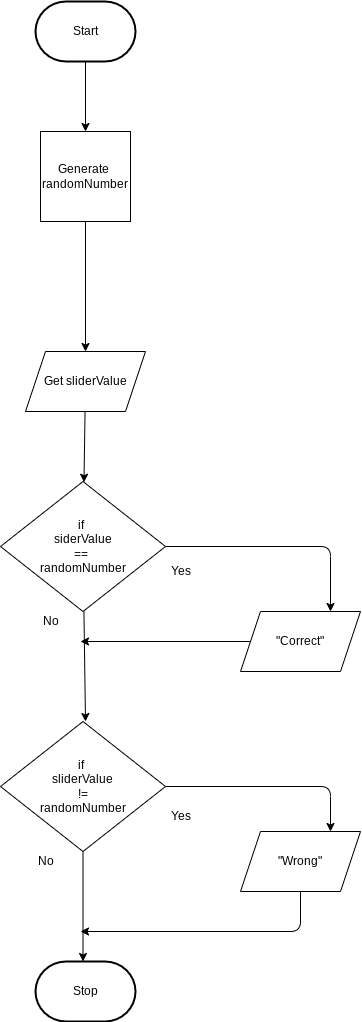

The diagram above was exported from draw.io. Its source (the exported page's mxGraphModel, read from the mxfile embedded in the PNG):
<mxGraphModel dx="1880" dy="1162" grid="1" gridSize="10" guides="1" tooltips="1" connect="1" arrows="1" fold="1" page="1" pageScale="1" pageWidth="850" pageHeight="1100" math="0" shadow="0">
  <root>
    <mxCell id="0" />
    <mxCell id="1" parent="0" />
    <mxCell id="5" value="" style="edgeStyle=none;html=1;" edge="1" parent="1" source="2" target="4">
      <mxGeometry relative="1" as="geometry" />
    </mxCell>
    <mxCell id="2" value="Start" style="strokeWidth=2;html=1;shape=mxgraph.flowchart.terminator;whiteSpace=wrap;" parent="1" vertex="1">
      <mxGeometry x="215" y="40" width="100" height="60" as="geometry" />
    </mxCell>
    <mxCell id="3" value="Stop" style="strokeWidth=2;html=1;shape=mxgraph.flowchart.terminator;whiteSpace=wrap;" parent="1" vertex="1">
      <mxGeometry x="215" y="1000" width="100" height="60" as="geometry" />
    </mxCell>
    <mxCell id="7" style="edgeStyle=none;html=1;" edge="1" parent="1" source="4" target="6">
      <mxGeometry relative="1" as="geometry" />
    </mxCell>
    <mxCell id="4" value="Generate&amp;nbsp;&lt;br&gt;randomNumber" style="whiteSpace=wrap;html=1;aspect=fixed;" vertex="1" parent="1">
      <mxGeometry x="220" y="170" width="90" height="90" as="geometry" />
    </mxCell>
    <mxCell id="9" style="edgeStyle=none;html=1;" edge="1" parent="1" source="6" target="8">
      <mxGeometry relative="1" as="geometry">
        <mxPoint x="265" y="480" as="targetPoint" />
      </mxGeometry>
    </mxCell>
    <mxCell id="6" value="Get sliderValue" style="shape=parallelogram;perimeter=parallelogramPerimeter;whiteSpace=wrap;html=1;fixedSize=1;" vertex="1" parent="1">
      <mxGeometry x="205" y="390" width="120" height="60" as="geometry" />
    </mxCell>
    <mxCell id="13" style="edgeStyle=none;html=1;entryX=0.75;entryY=0;entryDx=0;entryDy=0;" edge="1" parent="1" source="8" target="11">
      <mxGeometry relative="1" as="geometry">
        <mxPoint x="480" y="590" as="targetPoint" />
        <Array as="points">
          <mxPoint x="510" y="585" />
        </Array>
      </mxGeometry>
    </mxCell>
    <mxCell id="14" style="edgeStyle=none;html=1;" edge="1" parent="1" source="8">
      <mxGeometry relative="1" as="geometry">
        <mxPoint x="265" y="760" as="targetPoint" />
      </mxGeometry>
    </mxCell>
    <mxCell id="8" value="if&amp;nbsp;&lt;br&gt;siderValue&lt;br&gt;==&amp;nbsp;&lt;br&gt;randomNumber" style="rhombus;whiteSpace=wrap;html=1;" vertex="1" parent="1">
      <mxGeometry x="180" y="520" width="165" height="130" as="geometry" />
    </mxCell>
    <mxCell id="16" style="edgeStyle=none;html=1;" edge="1" parent="1" source="11">
      <mxGeometry relative="1" as="geometry">
        <mxPoint x="260" y="680" as="targetPoint" />
      </mxGeometry>
    </mxCell>
    <mxCell id="11" value="&quot;Correct&quot;" style="shape=parallelogram;perimeter=parallelogramPerimeter;whiteSpace=wrap;html=1;fixedSize=1;" vertex="1" parent="1">
      <mxGeometry x="420" y="650" width="120" height="60" as="geometry" />
    </mxCell>
    <mxCell id="17" value="Yes" style="text;html=1;align=center;verticalAlign=middle;resizable=0;points=[];autosize=1;strokeColor=none;fillColor=none;" vertex="1" parent="1">
      <mxGeometry x="340" y="595" width="40" height="30" as="geometry" />
    </mxCell>
    <mxCell id="18" value="No" style="text;html=1;align=center;verticalAlign=middle;resizable=0;points=[];autosize=1;strokeColor=none;fillColor=none;" vertex="1" parent="1">
      <mxGeometry x="210" y="645" width="40" height="30" as="geometry" />
    </mxCell>
    <mxCell id="23" style="edgeStyle=none;html=1;entryX=0.75;entryY=0;entryDx=0;entryDy=0;" edge="1" parent="1" source="19" target="22">
      <mxGeometry relative="1" as="geometry">
        <Array as="points">
          <mxPoint x="510" y="825" />
        </Array>
      </mxGeometry>
    </mxCell>
    <mxCell id="29" style="edgeStyle=none;rounded=1;hachureGap=4;html=1;fontFamily=Architects Daughter;fontSource=https%3A%2F%2Ffonts.googleapis.com%2Fcss%3Ffamily%3DArchitects%2BDaughter;fontSize=16;" edge="1" parent="1" source="19">
      <mxGeometry relative="1" as="geometry">
        <mxPoint x="262.5" y="1000" as="targetPoint" />
      </mxGeometry>
    </mxCell>
    <mxCell id="19" value="if&amp;nbsp;&lt;br&gt;sliderValue&lt;br&gt;!=&lt;br&gt;randomNumber" style="rhombus;whiteSpace=wrap;html=1;" vertex="1" parent="1">
      <mxGeometry x="180" y="760" width="165" height="130" as="geometry" />
    </mxCell>
    <mxCell id="30" style="edgeStyle=none;rounded=1;hachureGap=4;html=1;fontFamily=Architects Daughter;fontSource=https%3A%2F%2Ffonts.googleapis.com%2Fcss%3Ffamily%3DArchitects%2BDaughter;fontSize=16;" edge="1" parent="1" source="22">
      <mxGeometry relative="1" as="geometry">
        <mxPoint x="260" y="970" as="targetPoint" />
        <Array as="points">
          <mxPoint x="480" y="970" />
        </Array>
      </mxGeometry>
    </mxCell>
    <mxCell id="22" value="&quot;Wrong&quot;" style="shape=parallelogram;perimeter=parallelogramPerimeter;whiteSpace=wrap;html=1;fixedSize=1;" vertex="1" parent="1">
      <mxGeometry x="420" y="870" width="120" height="60" as="geometry" />
    </mxCell>
    <mxCell id="33" value="Yes&lt;br&gt;" style="text;html=1;align=center;verticalAlign=middle;resizable=0;points=[];autosize=1;strokeColor=none;fillColor=none;" vertex="1" parent="1">
      <mxGeometry x="340" y="840" width="40" height="30" as="geometry" />
    </mxCell>
    <mxCell id="34" value="No&lt;br&gt;" style="text;html=1;align=center;verticalAlign=middle;resizable=0;points=[];autosize=1;strokeColor=none;fillColor=none;" vertex="1" parent="1">
      <mxGeometry x="205" y="885" width="40" height="30" as="geometry" />
    </mxCell>
  </root>
</mxGraphModel>